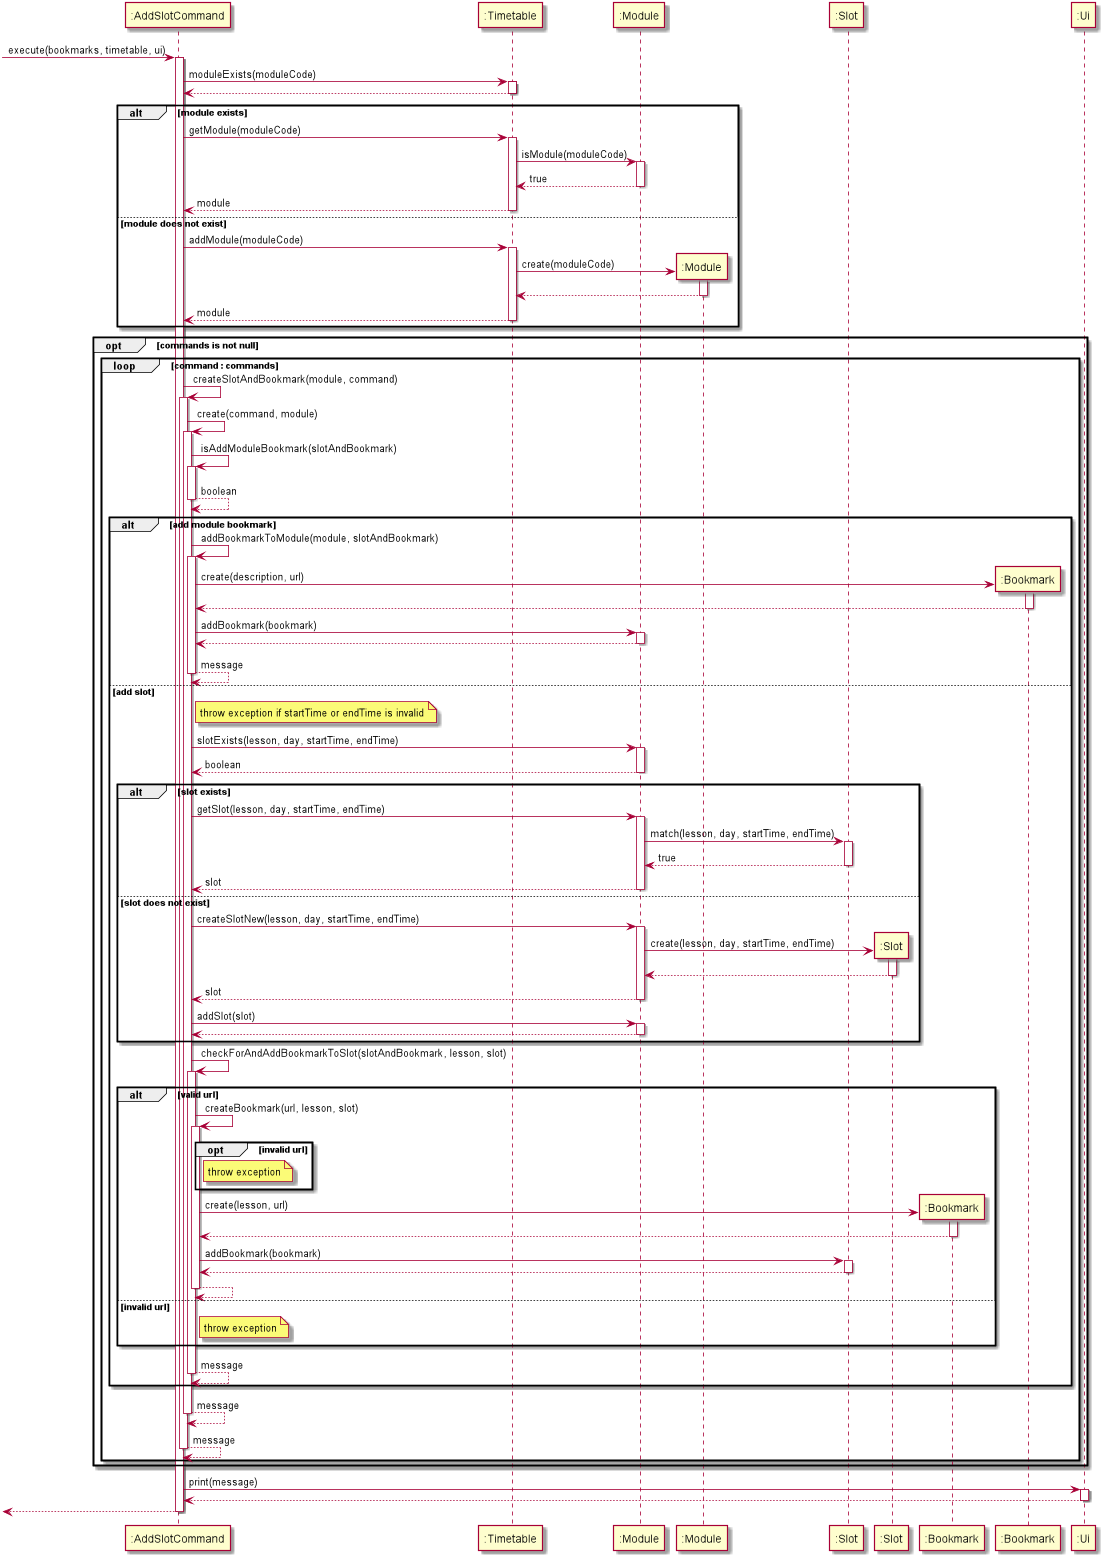

The diagram above was rendered by PlantUML. Its source (embedded in the PNG):
@startuml

participant ":AddSlotCommand" as AddSlotCommand
participant ":Timetable" as Timetable
participant ":Module" as Module
participant ":Module" as ModuleNew
participant ":Slot" as Slot
participant ":Slot" as SlotNew
participant ":Bookmark" as BookmarkSlot
participant ":Bookmark" as BookmarkModule
participant ":Ui" as Ui




[-> AddSlotCommand : execute(bookmarks, timetable, ui)
activate AddSlotCommand

AddSlotCommand -> Timetable : moduleExists(moduleCode)
activate Timetable

Timetable --> AddSlotCommand
deactivate Timetable

alt module exists
    AddSlotCommand -> Timetable : getModule(moduleCode)
    activate Timetable

    Timetable -> Module : isModule(moduleCode)
    activate Module

    Module --> Timetable : true
    deactivate Module

    Timetable --> AddSlotCommand : module
    deactivate Timetable

else module does not exist
    AddSlotCommand -> Timetable : addModule(moduleCode)
    activate Timetable

    Timetable -> ModuleNew ** : create(moduleCode)
    activate ModuleNew

    ModuleNew --> Timetable
    deactivate ModuleNew

    Timetable --> AddSlotCommand : module
    deactivate Timetable
end

opt commands is not null
    loop command : commands
        AddSlotCommand -> AddSlotCommand : createSlotAndBookmark(module, command)
        activate AddSlotCommand

        AddSlotCommand -> AddSlotCommand : create(command, module)
        activate AddSlotCommand

        AddSlotCommand -> AddSlotCommand : isAddModuleBookmark(slotAndBookmark)
        activate AddSlotCommand

        AddSlotCommand --> AddSlotCommand : boolean
        deactivate AddSlotCommand

        alt add module bookmark
            AddSlotCommand -> AddSlotCommand : addBookmarkToModule(module, slotAndBookmark)
            activate AddSlotCommand

            AddSlotCommand -> BookmarkModule ** : create(description, url)
            activate BookmarkModule

            BookmarkModule --> AddSlotCommand
            deactivate BookmarkModule

            AddSlotCommand -> Module : addBookmark(bookmark)
            activate Module

            Module --> AddSlotCommand
            deactivate Module

            AddSlotCommand --> AddSlotCommand : message
            deactivate AddSlotCommand
        else add slot

            note right of AddSlotCommand : throw exception if startTime or endTime is invalid

            AddSlotCommand -> Module : slotExists(lesson, day, startTime, endTime)
            activate Module

            Module --> AddSlotCommand : boolean
            deactivate Module

            alt slot exists
                AddSlotCommand -> Module : getSlot(lesson, day, startTime, endTime)
                activate Module

                Module -> Slot : match(lesson, day, startTime, endTime)
                activate Slot

                Slot --> Module : true
                deactivate Slot

                Module --> AddSlotCommand : slot
                deactivate Module
            else slot does not exist
                AddSlotCommand -> Module : createSlotNew(lesson, day, startTime, endTime)
                activate Module

                Module -> SlotNew ** : create(lesson, day, startTime, endTime)
                activate SlotNew

                SlotNew --> Module
                deactivate SlotNew

                Module --> AddSlotCommand : slot
                deactivate Module

                AddSlotCommand -> Module : addSlot(slot)
                activate Module

                Module --> AddSlotCommand
                deactivate Module
            end

            AddSlotCommand -> AddSlotCommand : checkForAndAddBookmarkToSlot(slotAndBookmark, lesson, slot)
            activate AddSlotCommand

            alt valid url
                AddSlotCommand -> AddSlotCommand : createBookmark(url, lesson, slot)
                activate AddSlotCommand

                opt invalid url
                    note right of AddSlotCommand : throw exception
                end

                AddSlotCommand -> BookmarkSlot ** : create(lesson, url)
                activate BookmarkSlot

                BookmarkSlot --> AddSlotCommand
                deactivate BookmarkSlot

                AddSlotCommand -> Slot : addBookmark(bookmark)
                activate Slot

                Slot --> AddSlotCommand
                deactivate Slot

                AddSlotCommand --> AddSlotCommand
                deactivate AddSlotCommand
            else invalid url
                note right of AddSlotCommand : throw exception
            end

            AddSlotCommand --> AddSlotCommand : message
            deactivate AddSlotCommand
        end


        AddSlotCommand --> AddSlotCommand : message
        deactivate AddSlotCommand

        AddSlotCommand --> AddSlotCommand : message
        deactivate AddSlotCommand
    end
end


AddSlotCommand -> Ui : print(message)
activate Ui

Ui --> AddSlotCommand
deactivate Ui

AddSlotCommand -->[
deactivate AddSlotCommand

@enduml